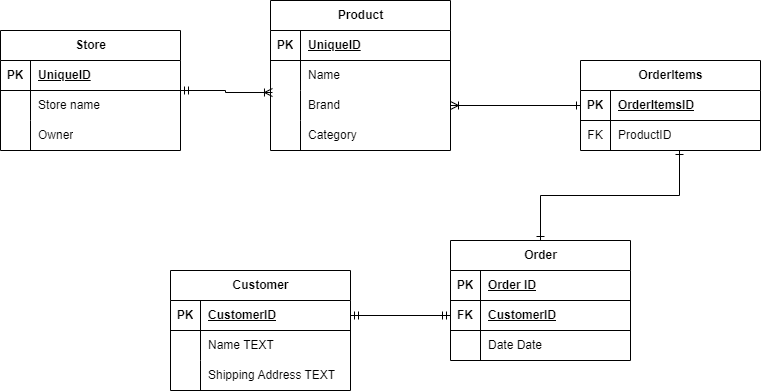

The diagram above was exported from draw.io. Its source (the exported page's mxGraphModel, read from the mxfile embedded in the PNG):
<mxGraphModel dx="792" dy="1145" grid="1" gridSize="10" guides="1" tooltips="1" connect="1" arrows="1" fold="1" page="1" pageScale="1" pageWidth="850" pageHeight="1100" math="0" shadow="0">
  <root>
    <mxCell id="0" />
    <mxCell id="1" parent="0" />
    <mxCell id="OAq489PObr7VPv7bhLKU-1" value="Product" style="shape=table;startSize=30;container=1;collapsible=1;childLayout=tableLayout;fixedRows=1;rowLines=0;fontStyle=1;align=center;resizeLast=1;html=1;" vertex="1" parent="1">
      <mxGeometry x="310" y="190" width="180" height="150" as="geometry" />
    </mxCell>
    <mxCell id="OAq489PObr7VPv7bhLKU-2" value="" style="shape=tableRow;horizontal=0;startSize=0;swimlaneHead=0;swimlaneBody=0;fillColor=none;collapsible=0;dropTarget=0;points=[[0,0.5],[1,0.5]];portConstraint=eastwest;top=0;left=0;right=0;bottom=1;" vertex="1" parent="OAq489PObr7VPv7bhLKU-1">
      <mxGeometry y="30" width="180" height="30" as="geometry" />
    </mxCell>
    <mxCell id="OAq489PObr7VPv7bhLKU-3" value="PK" style="shape=partialRectangle;connectable=0;fillColor=none;top=0;left=0;bottom=0;right=0;fontStyle=1;overflow=hidden;whiteSpace=wrap;html=1;" vertex="1" parent="OAq489PObr7VPv7bhLKU-2">
      <mxGeometry width="30" height="30" as="geometry">
        <mxRectangle width="30" height="30" as="alternateBounds" />
      </mxGeometry>
    </mxCell>
    <mxCell id="OAq489PObr7VPv7bhLKU-4" value="UniqueID" style="shape=partialRectangle;connectable=0;fillColor=none;top=0;left=0;bottom=0;right=0;align=left;spacingLeft=6;fontStyle=5;overflow=hidden;whiteSpace=wrap;html=1;" vertex="1" parent="OAq489PObr7VPv7bhLKU-2">
      <mxGeometry x="30" width="150" height="30" as="geometry">
        <mxRectangle width="150" height="30" as="alternateBounds" />
      </mxGeometry>
    </mxCell>
    <mxCell id="OAq489PObr7VPv7bhLKU-5" value="" style="shape=tableRow;horizontal=0;startSize=0;swimlaneHead=0;swimlaneBody=0;fillColor=none;collapsible=0;dropTarget=0;points=[[0,0.5],[1,0.5]];portConstraint=eastwest;top=0;left=0;right=0;bottom=0;" vertex="1" parent="OAq489PObr7VPv7bhLKU-1">
      <mxGeometry y="60" width="180" height="30" as="geometry" />
    </mxCell>
    <mxCell id="OAq489PObr7VPv7bhLKU-6" value="" style="shape=partialRectangle;connectable=0;fillColor=none;top=0;left=0;bottom=0;right=0;editable=1;overflow=hidden;whiteSpace=wrap;html=1;" vertex="1" parent="OAq489PObr7VPv7bhLKU-5">
      <mxGeometry width="30" height="30" as="geometry">
        <mxRectangle width="30" height="30" as="alternateBounds" />
      </mxGeometry>
    </mxCell>
    <mxCell id="OAq489PObr7VPv7bhLKU-7" value="Name" style="shape=partialRectangle;connectable=0;fillColor=none;top=0;left=0;bottom=0;right=0;align=left;spacingLeft=6;overflow=hidden;whiteSpace=wrap;html=1;" vertex="1" parent="OAq489PObr7VPv7bhLKU-5">
      <mxGeometry x="30" width="150" height="30" as="geometry">
        <mxRectangle width="150" height="30" as="alternateBounds" />
      </mxGeometry>
    </mxCell>
    <mxCell id="OAq489PObr7VPv7bhLKU-11" value="" style="shape=tableRow;horizontal=0;startSize=0;swimlaneHead=0;swimlaneBody=0;fillColor=none;collapsible=0;dropTarget=0;points=[[0,0.5],[1,0.5]];portConstraint=eastwest;top=0;left=0;right=0;bottom=0;" vertex="1" parent="OAq489PObr7VPv7bhLKU-1">
      <mxGeometry y="90" width="180" height="30" as="geometry" />
    </mxCell>
    <mxCell id="OAq489PObr7VPv7bhLKU-12" value="" style="shape=partialRectangle;connectable=0;fillColor=none;top=0;left=0;bottom=0;right=0;editable=1;overflow=hidden;whiteSpace=wrap;html=1;" vertex="1" parent="OAq489PObr7VPv7bhLKU-11">
      <mxGeometry width="30" height="30" as="geometry">
        <mxRectangle width="30" height="30" as="alternateBounds" />
      </mxGeometry>
    </mxCell>
    <mxCell id="OAq489PObr7VPv7bhLKU-13" value="Brand" style="shape=partialRectangle;connectable=0;fillColor=none;top=0;left=0;bottom=0;right=0;align=left;spacingLeft=6;overflow=hidden;whiteSpace=wrap;html=1;" vertex="1" parent="OAq489PObr7VPv7bhLKU-11">
      <mxGeometry x="30" width="150" height="30" as="geometry">
        <mxRectangle width="150" height="30" as="alternateBounds" />
      </mxGeometry>
    </mxCell>
    <mxCell id="OAq489PObr7VPv7bhLKU-8" value="" style="shape=tableRow;horizontal=0;startSize=0;swimlaneHead=0;swimlaneBody=0;fillColor=none;collapsible=0;dropTarget=0;points=[[0,0.5],[1,0.5]];portConstraint=eastwest;top=0;left=0;right=0;bottom=0;" vertex="1" parent="OAq489PObr7VPv7bhLKU-1">
      <mxGeometry y="120" width="180" height="30" as="geometry" />
    </mxCell>
    <mxCell id="OAq489PObr7VPv7bhLKU-9" value="" style="shape=partialRectangle;connectable=0;fillColor=none;top=0;left=0;bottom=0;right=0;editable=1;overflow=hidden;whiteSpace=wrap;html=1;" vertex="1" parent="OAq489PObr7VPv7bhLKU-8">
      <mxGeometry width="30" height="30" as="geometry">
        <mxRectangle width="30" height="30" as="alternateBounds" />
      </mxGeometry>
    </mxCell>
    <mxCell id="OAq489PObr7VPv7bhLKU-10" value="Category" style="shape=partialRectangle;connectable=0;fillColor=none;top=0;left=0;bottom=0;right=0;align=left;spacingLeft=6;overflow=hidden;whiteSpace=wrap;html=1;" vertex="1" parent="OAq489PObr7VPv7bhLKU-8">
      <mxGeometry x="30" width="150" height="30" as="geometry">
        <mxRectangle width="150" height="30" as="alternateBounds" />
      </mxGeometry>
    </mxCell>
    <mxCell id="OAq489PObr7VPv7bhLKU-14" value="Store" style="shape=table;startSize=30;container=1;collapsible=1;childLayout=tableLayout;fixedRows=1;rowLines=0;fontStyle=1;align=center;resizeLast=1;html=1;" vertex="1" parent="1">
      <mxGeometry x="40" y="220" width="180" height="120" as="geometry" />
    </mxCell>
    <mxCell id="OAq489PObr7VPv7bhLKU-15" value="" style="shape=tableRow;horizontal=0;startSize=0;swimlaneHead=0;swimlaneBody=0;fillColor=none;collapsible=0;dropTarget=0;points=[[0,0.5],[1,0.5]];portConstraint=eastwest;top=0;left=0;right=0;bottom=1;" vertex="1" parent="OAq489PObr7VPv7bhLKU-14">
      <mxGeometry y="30" width="180" height="30" as="geometry" />
    </mxCell>
    <mxCell id="OAq489PObr7VPv7bhLKU-16" value="PK" style="shape=partialRectangle;connectable=0;fillColor=none;top=0;left=0;bottom=0;right=0;fontStyle=1;overflow=hidden;whiteSpace=wrap;html=1;" vertex="1" parent="OAq489PObr7VPv7bhLKU-15">
      <mxGeometry width="30" height="30" as="geometry">
        <mxRectangle width="30" height="30" as="alternateBounds" />
      </mxGeometry>
    </mxCell>
    <mxCell id="OAq489PObr7VPv7bhLKU-17" value="UniqueID" style="shape=partialRectangle;connectable=0;fillColor=none;top=0;left=0;bottom=0;right=0;align=left;spacingLeft=6;fontStyle=5;overflow=hidden;whiteSpace=wrap;html=1;" vertex="1" parent="OAq489PObr7VPv7bhLKU-15">
      <mxGeometry x="30" width="150" height="30" as="geometry">
        <mxRectangle width="150" height="30" as="alternateBounds" />
      </mxGeometry>
    </mxCell>
    <mxCell id="OAq489PObr7VPv7bhLKU-18" value="" style="shape=tableRow;horizontal=0;startSize=0;swimlaneHead=0;swimlaneBody=0;fillColor=none;collapsible=0;dropTarget=0;points=[[0,0.5],[1,0.5]];portConstraint=eastwest;top=0;left=0;right=0;bottom=0;" vertex="1" parent="OAq489PObr7VPv7bhLKU-14">
      <mxGeometry y="60" width="180" height="30" as="geometry" />
    </mxCell>
    <mxCell id="OAq489PObr7VPv7bhLKU-19" value="" style="shape=partialRectangle;connectable=0;fillColor=none;top=0;left=0;bottom=0;right=0;editable=1;overflow=hidden;whiteSpace=wrap;html=1;" vertex="1" parent="OAq489PObr7VPv7bhLKU-18">
      <mxGeometry width="30" height="30" as="geometry">
        <mxRectangle width="30" height="30" as="alternateBounds" />
      </mxGeometry>
    </mxCell>
    <mxCell id="OAq489PObr7VPv7bhLKU-20" value="Store name" style="shape=partialRectangle;connectable=0;fillColor=none;top=0;left=0;bottom=0;right=0;align=left;spacingLeft=6;overflow=hidden;whiteSpace=wrap;html=1;" vertex="1" parent="OAq489PObr7VPv7bhLKU-18">
      <mxGeometry x="30" width="150" height="30" as="geometry">
        <mxRectangle width="150" height="30" as="alternateBounds" />
      </mxGeometry>
    </mxCell>
    <mxCell id="OAq489PObr7VPv7bhLKU-21" value="" style="shape=tableRow;horizontal=0;startSize=0;swimlaneHead=0;swimlaneBody=0;fillColor=none;collapsible=0;dropTarget=0;points=[[0,0.5],[1,0.5]];portConstraint=eastwest;top=0;left=0;right=0;bottom=0;" vertex="1" parent="OAq489PObr7VPv7bhLKU-14">
      <mxGeometry y="90" width="180" height="30" as="geometry" />
    </mxCell>
    <mxCell id="OAq489PObr7VPv7bhLKU-22" value="" style="shape=partialRectangle;connectable=0;fillColor=none;top=0;left=0;bottom=0;right=0;editable=1;overflow=hidden;whiteSpace=wrap;html=1;" vertex="1" parent="OAq489PObr7VPv7bhLKU-21">
      <mxGeometry width="30" height="30" as="geometry">
        <mxRectangle width="30" height="30" as="alternateBounds" />
      </mxGeometry>
    </mxCell>
    <mxCell id="OAq489PObr7VPv7bhLKU-23" value="Owner" style="shape=partialRectangle;connectable=0;fillColor=none;top=0;left=0;bottom=0;right=0;align=left;spacingLeft=6;overflow=hidden;whiteSpace=wrap;html=1;" vertex="1" parent="OAq489PObr7VPv7bhLKU-21">
      <mxGeometry x="30" width="150" height="30" as="geometry">
        <mxRectangle width="150" height="30" as="alternateBounds" />
      </mxGeometry>
    </mxCell>
    <mxCell id="OAq489PObr7VPv7bhLKU-27" value="Customer" style="shape=table;startSize=30;container=1;collapsible=1;childLayout=tableLayout;fixedRows=1;rowLines=0;fontStyle=1;align=center;resizeLast=1;html=1;" vertex="1" parent="1">
      <mxGeometry x="210" y="460" width="180" height="120" as="geometry" />
    </mxCell>
    <mxCell id="OAq489PObr7VPv7bhLKU-28" value="" style="shape=tableRow;horizontal=0;startSize=0;swimlaneHead=0;swimlaneBody=0;fillColor=none;collapsible=0;dropTarget=0;points=[[0,0.5],[1,0.5]];portConstraint=eastwest;top=0;left=0;right=0;bottom=1;" vertex="1" parent="OAq489PObr7VPv7bhLKU-27">
      <mxGeometry y="30" width="180" height="30" as="geometry" />
    </mxCell>
    <mxCell id="OAq489PObr7VPv7bhLKU-29" value="PK" style="shape=partialRectangle;connectable=0;fillColor=none;top=0;left=0;bottom=0;right=0;fontStyle=1;overflow=hidden;whiteSpace=wrap;html=1;" vertex="1" parent="OAq489PObr7VPv7bhLKU-28">
      <mxGeometry width="30" height="30" as="geometry">
        <mxRectangle width="30" height="30" as="alternateBounds" />
      </mxGeometry>
    </mxCell>
    <mxCell id="OAq489PObr7VPv7bhLKU-30" value="CustomerID" style="shape=partialRectangle;connectable=0;fillColor=none;top=0;left=0;bottom=0;right=0;align=left;spacingLeft=6;fontStyle=5;overflow=hidden;whiteSpace=wrap;html=1;" vertex="1" parent="OAq489PObr7VPv7bhLKU-28">
      <mxGeometry x="30" width="150" height="30" as="geometry">
        <mxRectangle width="150" height="30" as="alternateBounds" />
      </mxGeometry>
    </mxCell>
    <mxCell id="OAq489PObr7VPv7bhLKU-31" value="" style="shape=tableRow;horizontal=0;startSize=0;swimlaneHead=0;swimlaneBody=0;fillColor=none;collapsible=0;dropTarget=0;points=[[0,0.5],[1,0.5]];portConstraint=eastwest;top=0;left=0;right=0;bottom=0;" vertex="1" parent="OAq489PObr7VPv7bhLKU-27">
      <mxGeometry y="60" width="180" height="30" as="geometry" />
    </mxCell>
    <mxCell id="OAq489PObr7VPv7bhLKU-32" value="" style="shape=partialRectangle;connectable=0;fillColor=none;top=0;left=0;bottom=0;right=0;editable=1;overflow=hidden;whiteSpace=wrap;html=1;" vertex="1" parent="OAq489PObr7VPv7bhLKU-31">
      <mxGeometry width="30" height="30" as="geometry">
        <mxRectangle width="30" height="30" as="alternateBounds" />
      </mxGeometry>
    </mxCell>
    <mxCell id="OAq489PObr7VPv7bhLKU-33" value="Name TEXT" style="shape=partialRectangle;connectable=0;fillColor=none;top=0;left=0;bottom=0;right=0;align=left;spacingLeft=6;overflow=hidden;whiteSpace=wrap;html=1;" vertex="1" parent="OAq489PObr7VPv7bhLKU-31">
      <mxGeometry x="30" width="150" height="30" as="geometry">
        <mxRectangle width="150" height="30" as="alternateBounds" />
      </mxGeometry>
    </mxCell>
    <mxCell id="OAq489PObr7VPv7bhLKU-34" value="" style="shape=tableRow;horizontal=0;startSize=0;swimlaneHead=0;swimlaneBody=0;fillColor=none;collapsible=0;dropTarget=0;points=[[0,0.5],[1,0.5]];portConstraint=eastwest;top=0;left=0;right=0;bottom=0;" vertex="1" parent="OAq489PObr7VPv7bhLKU-27">
      <mxGeometry y="90" width="180" height="30" as="geometry" />
    </mxCell>
    <mxCell id="OAq489PObr7VPv7bhLKU-35" value="" style="shape=partialRectangle;connectable=0;fillColor=none;top=0;left=0;bottom=0;right=0;editable=1;overflow=hidden;whiteSpace=wrap;html=1;" vertex="1" parent="OAq489PObr7VPv7bhLKU-34">
      <mxGeometry width="30" height="30" as="geometry">
        <mxRectangle width="30" height="30" as="alternateBounds" />
      </mxGeometry>
    </mxCell>
    <mxCell id="OAq489PObr7VPv7bhLKU-36" value="Shipping Address TEXT" style="shape=partialRectangle;connectable=0;fillColor=none;top=0;left=0;bottom=0;right=0;align=left;spacingLeft=6;overflow=hidden;whiteSpace=wrap;html=1;" vertex="1" parent="OAq489PObr7VPv7bhLKU-34">
      <mxGeometry x="30" width="150" height="30" as="geometry">
        <mxRectangle width="150" height="30" as="alternateBounds" />
      </mxGeometry>
    </mxCell>
    <mxCell id="OAq489PObr7VPv7bhLKU-59" style="edgeStyle=orthogonalEdgeStyle;rounded=0;orthogonalLoop=1;jettySize=auto;html=1;entryX=0.55;entryY=1;entryDx=0;entryDy=0;endArrow=ERone;endFill=0;startArrow=ERone;startFill=0;entryPerimeter=0;" edge="1" parent="1" source="OAq489PObr7VPv7bhLKU-40" target="OAq489PObr7VPv7bhLKU-65">
      <mxGeometry relative="1" as="geometry" />
    </mxCell>
    <mxCell id="OAq489PObr7VPv7bhLKU-40" value="Order" style="shape=table;startSize=30;container=1;collapsible=1;childLayout=tableLayout;fixedRows=1;rowLines=0;fontStyle=1;align=center;resizeLast=1;html=1;" vertex="1" parent="1">
      <mxGeometry x="490" y="430" width="180" height="120" as="geometry" />
    </mxCell>
    <mxCell id="OAq489PObr7VPv7bhLKU-41" value="" style="shape=tableRow;horizontal=0;startSize=0;swimlaneHead=0;swimlaneBody=0;fillColor=none;collapsible=0;dropTarget=0;points=[[0,0.5],[1,0.5]];portConstraint=eastwest;top=0;left=0;right=0;bottom=1;" vertex="1" parent="OAq489PObr7VPv7bhLKU-40">
      <mxGeometry y="30" width="180" height="30" as="geometry" />
    </mxCell>
    <mxCell id="OAq489PObr7VPv7bhLKU-42" value="PK" style="shape=partialRectangle;connectable=0;fillColor=none;top=0;left=0;bottom=0;right=0;fontStyle=1;overflow=hidden;whiteSpace=wrap;html=1;" vertex="1" parent="OAq489PObr7VPv7bhLKU-41">
      <mxGeometry width="30" height="30" as="geometry">
        <mxRectangle width="30" height="30" as="alternateBounds" />
      </mxGeometry>
    </mxCell>
    <mxCell id="OAq489PObr7VPv7bhLKU-43" value="Order ID" style="shape=partialRectangle;connectable=0;fillColor=none;top=0;left=0;bottom=0;right=0;align=left;spacingLeft=6;fontStyle=5;overflow=hidden;whiteSpace=wrap;html=1;" vertex="1" parent="OAq489PObr7VPv7bhLKU-41">
      <mxGeometry x="30" width="150" height="30" as="geometry">
        <mxRectangle width="150" height="30" as="alternateBounds" />
      </mxGeometry>
    </mxCell>
    <mxCell id="OAq489PObr7VPv7bhLKU-53" value="" style="shape=tableRow;horizontal=0;startSize=0;swimlaneHead=0;swimlaneBody=0;fillColor=none;collapsible=0;dropTarget=0;points=[[0,0.5],[1,0.5]];portConstraint=eastwest;top=0;left=0;right=0;bottom=1;" vertex="1" parent="OAq489PObr7VPv7bhLKU-40">
      <mxGeometry y="60" width="180" height="30" as="geometry" />
    </mxCell>
    <mxCell id="OAq489PObr7VPv7bhLKU-54" value="FK" style="shape=partialRectangle;connectable=0;fillColor=none;top=0;left=0;bottom=0;right=0;fontStyle=1;overflow=hidden;whiteSpace=wrap;html=1;" vertex="1" parent="OAq489PObr7VPv7bhLKU-53">
      <mxGeometry width="30" height="30" as="geometry">
        <mxRectangle width="30" height="30" as="alternateBounds" />
      </mxGeometry>
    </mxCell>
    <mxCell id="OAq489PObr7VPv7bhLKU-55" value="CustomerID" style="shape=partialRectangle;connectable=0;fillColor=none;top=0;left=0;bottom=0;right=0;align=left;spacingLeft=6;fontStyle=5;overflow=hidden;whiteSpace=wrap;html=1;" vertex="1" parent="OAq489PObr7VPv7bhLKU-53">
      <mxGeometry x="30" width="150" height="30" as="geometry">
        <mxRectangle width="150" height="30" as="alternateBounds" />
      </mxGeometry>
    </mxCell>
    <mxCell id="OAq489PObr7VPv7bhLKU-47" value="" style="shape=tableRow;horizontal=0;startSize=0;swimlaneHead=0;swimlaneBody=0;fillColor=none;collapsible=0;dropTarget=0;points=[[0,0.5],[1,0.5]];portConstraint=eastwest;top=0;left=0;right=0;bottom=0;" vertex="1" parent="OAq489PObr7VPv7bhLKU-40">
      <mxGeometry y="90" width="180" height="30" as="geometry" />
    </mxCell>
    <mxCell id="OAq489PObr7VPv7bhLKU-48" value="" style="shape=partialRectangle;connectable=0;fillColor=none;top=0;left=0;bottom=0;right=0;editable=1;overflow=hidden;whiteSpace=wrap;html=1;" vertex="1" parent="OAq489PObr7VPv7bhLKU-47">
      <mxGeometry width="30" height="30" as="geometry">
        <mxRectangle width="30" height="30" as="alternateBounds" />
      </mxGeometry>
    </mxCell>
    <mxCell id="OAq489PObr7VPv7bhLKU-49" value="Date Date" style="shape=partialRectangle;connectable=0;fillColor=none;top=0;left=0;bottom=0;right=0;align=left;spacingLeft=6;overflow=hidden;whiteSpace=wrap;html=1;" vertex="1" parent="OAq489PObr7VPv7bhLKU-47">
      <mxGeometry x="30" width="150" height="30" as="geometry">
        <mxRectangle width="150" height="30" as="alternateBounds" />
      </mxGeometry>
    </mxCell>
    <mxCell id="OAq489PObr7VPv7bhLKU-56" style="edgeStyle=orthogonalEdgeStyle;rounded=0;orthogonalLoop=1;jettySize=auto;html=1;endArrow=ERmandOne;endFill=0;startArrow=ERmandOne;startFill=0;" edge="1" parent="1" source="OAq489PObr7VPv7bhLKU-28" target="OAq489PObr7VPv7bhLKU-53">
      <mxGeometry relative="1" as="geometry" />
    </mxCell>
    <mxCell id="OAq489PObr7VPv7bhLKU-60" style="edgeStyle=orthogonalEdgeStyle;rounded=0;orthogonalLoop=1;jettySize=auto;html=1;entryX=0.011;entryY=0.067;entryDx=0;entryDy=0;entryPerimeter=0;endArrow=ERoneToMany;endFill=0;startArrow=ERmandOne;startFill=0;" edge="1" parent="1" source="OAq489PObr7VPv7bhLKU-14" target="OAq489PObr7VPv7bhLKU-11">
      <mxGeometry relative="1" as="geometry" />
    </mxCell>
    <mxCell id="OAq489PObr7VPv7bhLKU-61" value="OrderItems" style="shape=table;startSize=30;container=1;collapsible=1;childLayout=tableLayout;fixedRows=1;rowLines=0;fontStyle=1;align=center;resizeLast=1;html=1;" vertex="1" parent="1">
      <mxGeometry x="620" y="250" width="180" height="90" as="geometry" />
    </mxCell>
    <mxCell id="OAq489PObr7VPv7bhLKU-62" value="" style="shape=tableRow;horizontal=0;startSize=0;swimlaneHead=0;swimlaneBody=0;fillColor=none;collapsible=0;dropTarget=0;points=[[0,0.5],[1,0.5]];portConstraint=eastwest;top=0;left=0;right=0;bottom=1;" vertex="1" parent="OAq489PObr7VPv7bhLKU-61">
      <mxGeometry y="30" width="180" height="30" as="geometry" />
    </mxCell>
    <mxCell id="OAq489PObr7VPv7bhLKU-63" value="PK" style="shape=partialRectangle;connectable=0;fillColor=none;top=0;left=0;bottom=0;right=0;fontStyle=1;overflow=hidden;whiteSpace=wrap;html=1;" vertex="1" parent="OAq489PObr7VPv7bhLKU-62">
      <mxGeometry width="30" height="30" as="geometry">
        <mxRectangle width="30" height="30" as="alternateBounds" />
      </mxGeometry>
    </mxCell>
    <mxCell id="OAq489PObr7VPv7bhLKU-64" value="OrderItemsID" style="shape=partialRectangle;connectable=0;fillColor=none;top=0;left=0;bottom=0;right=0;align=left;spacingLeft=6;fontStyle=5;overflow=hidden;whiteSpace=wrap;html=1;" vertex="1" parent="OAq489PObr7VPv7bhLKU-62">
      <mxGeometry x="30" width="150" height="30" as="geometry">
        <mxRectangle width="150" height="30" as="alternateBounds" />
      </mxGeometry>
    </mxCell>
    <mxCell id="OAq489PObr7VPv7bhLKU-65" value="" style="shape=tableRow;horizontal=0;startSize=0;swimlaneHead=0;swimlaneBody=0;fillColor=none;collapsible=0;dropTarget=0;points=[[0,0.5],[1,0.5]];portConstraint=eastwest;top=0;left=0;right=0;bottom=0;" vertex="1" parent="OAq489PObr7VPv7bhLKU-61">
      <mxGeometry y="60" width="180" height="30" as="geometry" />
    </mxCell>
    <mxCell id="OAq489PObr7VPv7bhLKU-66" value="FK" style="shape=partialRectangle;connectable=0;fillColor=none;top=0;left=0;bottom=0;right=0;editable=1;overflow=hidden;whiteSpace=wrap;html=1;" vertex="1" parent="OAq489PObr7VPv7bhLKU-65">
      <mxGeometry width="30" height="30" as="geometry">
        <mxRectangle width="30" height="30" as="alternateBounds" />
      </mxGeometry>
    </mxCell>
    <mxCell id="OAq489PObr7VPv7bhLKU-67" value="ProductID" style="shape=partialRectangle;connectable=0;fillColor=none;top=0;left=0;bottom=0;right=0;align=left;spacingLeft=6;overflow=hidden;whiteSpace=wrap;html=1;" vertex="1" parent="OAq489PObr7VPv7bhLKU-65">
      <mxGeometry x="30" width="150" height="30" as="geometry">
        <mxRectangle width="150" height="30" as="alternateBounds" />
      </mxGeometry>
    </mxCell>
    <mxCell id="OAq489PObr7VPv7bhLKU-74" style="edgeStyle=orthogonalEdgeStyle;rounded=0;orthogonalLoop=1;jettySize=auto;html=1;entryX=1;entryY=0.5;entryDx=0;entryDy=0;endArrow=ERoneToMany;endFill=0;startArrow=ERone;startFill=0;" edge="1" parent="1" source="OAq489PObr7VPv7bhLKU-62" target="OAq489PObr7VPv7bhLKU-11">
      <mxGeometry relative="1" as="geometry" />
    </mxCell>
  </root>
</mxGraphModel>